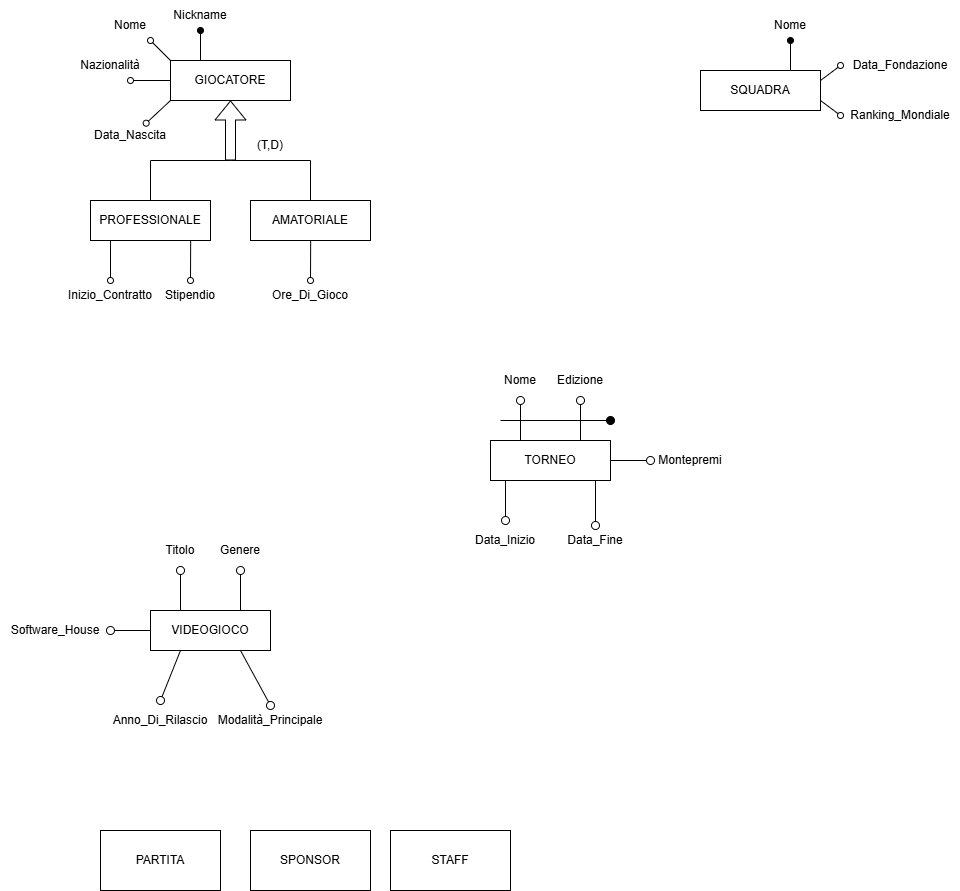

The diagram above was exported from draw.io. Its source (the exported page's mxGraphModel, read from the mxfile embedded in the PNG):
<mxGraphModel dx="1204" dy="705" grid="1" gridSize="10" guides="1" tooltips="1" connect="1" arrows="1" fold="1" page="1" pageScale="1" pageWidth="827" pageHeight="1169" math="0" shadow="0">
  <root>
    <mxCell id="0" />
    <mxCell id="1" parent="0" />
    <mxCell id="hHTd7zWrMo2rt2rmAaMS-1" edge="1" parent="1" source="hHTd7zWrMo2rt2rmAaMS-5" style="rounded=0;orthogonalLoop=1;jettySize=auto;html=1;exitX=0.25;exitY=0;exitDx=0;exitDy=0;endArrow=oval;endFill=1;entryX=0.5;entryY=1;entryDx=0;entryDy=0;" target="hHTd7zWrMo2rt2rmAaMS-6">
      <mxGeometry relative="1" as="geometry">
        <mxPoint x="169.8275862068965" y="280" as="targetPoint" />
      </mxGeometry>
    </mxCell>
    <mxCell id="hHTd7zWrMo2rt2rmAaMS-2" edge="1" parent="1" source="hHTd7zWrMo2rt2rmAaMS-5" style="rounded=0;orthogonalLoop=1;jettySize=auto;html=1;exitX=0;exitY=0;exitDx=0;exitDy=0;endArrow=oval;endFill=0;entryX=1;entryY=1;entryDx=0;entryDy=0;" target="hHTd7zWrMo2rt2rmAaMS-9">
      <mxGeometry relative="1" as="geometry">
        <mxPoint x="120" y="300" as="targetPoint" />
      </mxGeometry>
    </mxCell>
    <mxCell id="hHTd7zWrMo2rt2rmAaMS-3" edge="1" parent="1" source="hHTd7zWrMo2rt2rmAaMS-5" style="rounded=0;orthogonalLoop=1;jettySize=auto;html=1;exitX=0;exitY=0.5;exitDx=0;exitDy=0;endArrow=oval;endFill=0;entryX=1;entryY=1;entryDx=0;entryDy=0;" target="hHTd7zWrMo2rt2rmAaMS-8">
      <mxGeometry relative="1" as="geometry">
        <mxPoint x="100" y="340.2758620689656" as="targetPoint" />
      </mxGeometry>
    </mxCell>
    <mxCell id="hHTd7zWrMo2rt2rmAaMS-4" edge="1" parent="1" source="hHTd7zWrMo2rt2rmAaMS-5" style="rounded=0;orthogonalLoop=1;jettySize=auto;html=1;exitX=0;exitY=1;exitDx=0;exitDy=0;endArrow=oval;endFill=0;entryX=0.892;entryY=0.09;entryDx=0;entryDy=0;entryPerimeter=0;" target="hHTd7zWrMo2rt2rmAaMS-7">
      <mxGeometry relative="1" as="geometry">
        <mxPoint x="120" y="380" as="targetPoint" />
      </mxGeometry>
    </mxCell>
    <mxCell id="hHTd7zWrMo2rt2rmAaMS-5" parent="1" style="rounded=0;whiteSpace=wrap;html=1;" value="GIOCATORE" vertex="1">
      <mxGeometry height="40" width="120" x="140" y="320" as="geometry" />
    </mxCell>
    <mxCell id="hHTd7zWrMo2rt2rmAaMS-6" parent="1" style="text;html=1;whiteSpace=wrap;strokeColor=none;fillColor=none;align=center;verticalAlign=middle;rounded=0;" value="Nickname" vertex="1">
      <mxGeometry height="30" width="40" x="150" y="260" as="geometry" />
    </mxCell>
    <mxCell id="hHTd7zWrMo2rt2rmAaMS-7" parent="1" style="text;html=1;whiteSpace=wrap;strokeColor=none;fillColor=none;align=center;verticalAlign=middle;rounded=0;" value="Data_Nascita" vertex="1">
      <mxGeometry height="30" width="40" x="80" y="380" as="geometry" />
    </mxCell>
    <mxCell id="hHTd7zWrMo2rt2rmAaMS-8" parent="1" style="text;html=1;whiteSpace=wrap;strokeColor=none;fillColor=none;align=center;verticalAlign=middle;rounded=0;" value="Nazionalità" vertex="1">
      <mxGeometry height="30" width="40" x="60" y="310" as="geometry" />
    </mxCell>
    <mxCell id="hHTd7zWrMo2rt2rmAaMS-9" parent="1" style="text;html=1;whiteSpace=wrap;strokeColor=none;fillColor=none;align=center;verticalAlign=middle;rounded=0;" value="Nome" vertex="1">
      <mxGeometry height="30" width="40" x="80" y="270" as="geometry" />
    </mxCell>
    <mxCell id="hHTd7zWrMo2rt2rmAaMS-10" edge="1" parent="1" style="rounded=0;orthogonalLoop=1;jettySize=auto;html=1;exitX=0.25;exitY=0;exitDx=0;exitDy=0;endArrow=oval;endFill=1;entryX=0.5;entryY=1;entryDx=0;entryDy=0;" target="hHTd7zWrMo2rt2rmAaMS-13">
      <mxGeometry relative="1" as="geometry">
        <mxPoint x="760" y="330" as="sourcePoint" />
        <mxPoint x="759.8275862068965" y="290" as="targetPoint" />
      </mxGeometry>
    </mxCell>
    <mxCell id="hHTd7zWrMo2rt2rmAaMS-11" edge="1" parent="1" source="hHTd7zWrMo2rt2rmAaMS-12" style="rounded=0;orthogonalLoop=1;jettySize=auto;html=1;exitX=1;exitY=0.25;exitDx=0;exitDy=0;endArrow=oval;endFill=0;entryX=0;entryY=0.5;entryDx=0;entryDy=0;" target="hHTd7zWrMo2rt2rmAaMS-14">
      <mxGeometry relative="1" as="geometry">
        <mxPoint x="790" y="350" as="sourcePoint" />
        <mxPoint x="800" y="400" as="targetPoint" />
      </mxGeometry>
    </mxCell>
    <mxCell id="hHTd7zWrMo2rt2rmAaMS-12" parent="1" style="rounded=0;whiteSpace=wrap;html=1;" value="SQUADRA" vertex="1">
      <mxGeometry height="40" width="120" x="670" y="330" as="geometry" />
    </mxCell>
    <mxCell id="hHTd7zWrMo2rt2rmAaMS-13" parent="1" style="text;html=1;whiteSpace=wrap;strokeColor=none;fillColor=none;align=center;verticalAlign=middle;rounded=0;" value="Nome" vertex="1">
      <mxGeometry height="30" width="40" x="740" y="270" as="geometry" />
    </mxCell>
    <mxCell id="hHTd7zWrMo2rt2rmAaMS-14" parent="1" style="text;html=1;whiteSpace=wrap;strokeColor=none;fillColor=none;align=center;verticalAlign=middle;rounded=0;" value="Data_Fondazione" vertex="1">
      <mxGeometry height="30" width="120" x="810" y="310" as="geometry" />
    </mxCell>
    <mxCell id="hHTd7zWrMo2rt2rmAaMS-15" edge="1" parent="1" style="shape=flexArrow;endArrow=classic;html=1;rounded=0;entryX=0.5;entryY=1;entryDx=0;entryDy=0;" target="hHTd7zWrMo2rt2rmAaMS-5" value="">
      <mxGeometry height="50" relative="1" width="50" as="geometry">
        <mxPoint x="200" y="420" as="sourcePoint" />
        <mxPoint x="350" y="400" as="targetPoint" />
      </mxGeometry>
    </mxCell>
    <mxCell id="hHTd7zWrMo2rt2rmAaMS-16" edge="1" parent="1" source="hHTd7zWrMo2rt2rmAaMS-19" style="edgeStyle=orthogonalEdgeStyle;rounded=0;orthogonalLoop=1;jettySize=auto;html=1;exitX=0.5;exitY=0;exitDx=0;exitDy=0;endArrow=none;endFill=0;">
      <mxGeometry relative="1" as="geometry">
        <Array as="points">
          <mxPoint x="120" y="420" />
        </Array>
        <mxPoint x="200" y="420" as="targetPoint" />
      </mxGeometry>
    </mxCell>
    <mxCell id="hHTd7zWrMo2rt2rmAaMS-17" edge="1" parent="1" style="rounded=0;orthogonalLoop=1;jettySize=auto;html=1;exitX=0.25;exitY=1;exitDx=0;exitDy=0;entryX=0.5;entryY=0;entryDx=0;entryDy=0;endArrow=oval;endFill=0;" target="hHTd7zWrMo2rt2rmAaMS-22">
      <mxGeometry relative="1" as="geometry">
        <mxPoint x="80" y="500" as="sourcePoint" />
        <mxPoint x="79.82758620689651" y="540" as="targetPoint" />
      </mxGeometry>
    </mxCell>
    <mxCell id="hHTd7zWrMo2rt2rmAaMS-18" edge="1" parent="1" style="rounded=0;orthogonalLoop=1;jettySize=auto;html=1;exitX=0.75;exitY=1;exitDx=0;exitDy=0;entryX=0.5;entryY=0;entryDx=0;entryDy=0;endArrow=oval;endFill=0;" target="hHTd7zWrMo2rt2rmAaMS-23">
      <mxGeometry relative="1" as="geometry">
        <mxPoint x="160.17000000000024" y="500" as="sourcePoint" />
        <mxPoint x="159.99758620689653" y="540" as="targetPoint" />
      </mxGeometry>
    </mxCell>
    <mxCell id="hHTd7zWrMo2rt2rmAaMS-19" parent="1" style="rounded=0;whiteSpace=wrap;html=1;" value="PROFESSIONALE" vertex="1">
      <mxGeometry height="40" width="120" x="60" y="460" as="geometry" />
    </mxCell>
    <mxCell id="hHTd7zWrMo2rt2rmAaMS-20" edge="1" parent="1" source="hHTd7zWrMo2rt2rmAaMS-21" style="edgeStyle=orthogonalEdgeStyle;rounded=0;orthogonalLoop=1;jettySize=auto;html=1;exitX=0.5;exitY=0;exitDx=0;exitDy=0;endArrow=none;endFill=0;">
      <mxGeometry relative="1" as="geometry">
        <Array as="points">
          <mxPoint x="280" y="420" />
        </Array>
        <mxPoint x="200" y="420" as="targetPoint" />
      </mxGeometry>
    </mxCell>
    <mxCell id="hHTd7zWrMo2rt2rmAaMS-21" parent="1" style="rounded=0;whiteSpace=wrap;html=1;" value="AMATORIALE" vertex="1">
      <mxGeometry height="40" width="120" x="220" y="460" as="geometry" />
    </mxCell>
    <mxCell id="hHTd7zWrMo2rt2rmAaMS-22" parent="1" style="text;html=1;whiteSpace=wrap;strokeColor=none;fillColor=none;align=center;verticalAlign=middle;rounded=0;" value="Inizio_Contratto" vertex="1">
      <mxGeometry height="30" width="40" x="60" y="540" as="geometry" />
    </mxCell>
    <mxCell id="hHTd7zWrMo2rt2rmAaMS-23" parent="1" style="text;html=1;whiteSpace=wrap;strokeColor=none;fillColor=none;align=center;verticalAlign=middle;rounded=0;" value="Stipendio" vertex="1">
      <mxGeometry height="30" width="40" x="140" y="540" as="geometry" />
    </mxCell>
    <mxCell id="hHTd7zWrMo2rt2rmAaMS-24" parent="1" style="text;html=1;whiteSpace=wrap;strokeColor=none;fillColor=none;align=center;verticalAlign=middle;rounded=0;" value="(T,D)" vertex="1">
      <mxGeometry height="30" width="60" x="210" y="390" as="geometry" />
    </mxCell>
    <mxCell id="hHTd7zWrMo2rt2rmAaMS-31" edge="1" parent="1" source="hHTd7zWrMo2rt2rmAaMS-25" style="edgeStyle=none;curved=1;rounded=0;orthogonalLoop=1;jettySize=auto;html=1;exitX=0.25;exitY=0;exitDx=0;exitDy=0;fontSize=12;startSize=8;endSize=8;endArrow=oval;endFill=0;entryX=0.5;entryY=1;entryDx=0;entryDy=0;" target="hHTd7zWrMo2rt2rmAaMS-37">
      <mxGeometry relative="1" as="geometry">
        <mxPoint x="490.3529411764706" y="660" as="targetPoint" />
      </mxGeometry>
    </mxCell>
    <mxCell id="hHTd7zWrMo2rt2rmAaMS-32" edge="1" parent="1" source="hHTd7zWrMo2rt2rmAaMS-25" style="edgeStyle=none;curved=1;rounded=0;orthogonalLoop=1;jettySize=auto;html=1;exitX=0.75;exitY=0;exitDx=0;exitDy=0;fontSize=12;startSize=8;endSize=8;endArrow=oval;endFill=0;entryX=0.5;entryY=1;entryDx=0;entryDy=0;" target="hHTd7zWrMo2rt2rmAaMS-40">
      <mxGeometry relative="1" as="geometry">
        <mxPoint x="550.3529411764707" y="660" as="targetPoint" />
      </mxGeometry>
    </mxCell>
    <mxCell id="hHTd7zWrMo2rt2rmAaMS-34" edge="1" parent="1" style="edgeStyle=none;curved=1;rounded=0;orthogonalLoop=1;jettySize=auto;html=1;exitX=0.25;exitY=1;exitDx=0;exitDy=0;fontSize=12;startSize=8;endSize=8;endArrow=oval;endFill=0;entryX=0.5;entryY=0;entryDx=0;entryDy=0;" target="hHTd7zWrMo2rt2rmAaMS-43">
      <mxGeometry relative="1" as="geometry">
        <mxPoint x="474.9999999999999" y="740" as="sourcePoint" />
        <mxPoint x="475.0689655172414" y="780" as="targetPoint" />
      </mxGeometry>
    </mxCell>
    <mxCell id="hHTd7zWrMo2rt2rmAaMS-35" edge="1" parent="1" style="edgeStyle=none;curved=1;rounded=0;orthogonalLoop=1;jettySize=auto;html=1;exitX=0.75;exitY=1;exitDx=0;exitDy=0;fontSize=12;startSize=8;endSize=8;endArrow=oval;endFill=0;entryX=0.5;entryY=0;entryDx=0;entryDy=0;" target="hHTd7zWrMo2rt2rmAaMS-42">
      <mxGeometry relative="1" as="geometry">
        <mxPoint x="564.9999999999999" y="740" as="sourcePoint" />
        <mxPoint x="565.0689655172414" y="780" as="targetPoint" />
      </mxGeometry>
    </mxCell>
    <mxCell id="hHTd7zWrMo2rt2rmAaMS-36" edge="1" parent="1" source="hHTd7zWrMo2rt2rmAaMS-25" style="edgeStyle=none;curved=1;rounded=0;orthogonalLoop=1;jettySize=auto;html=1;exitX=1;exitY=0.5;exitDx=0;exitDy=0;fontSize=12;startSize=8;endSize=8;endArrow=oval;endFill=0;entryX=0;entryY=0.5;entryDx=0;entryDy=0;" target="hHTd7zWrMo2rt2rmAaMS-44">
      <mxGeometry relative="1" as="geometry">
        <mxPoint x="619.9999999999999" y="719.7586206896551" as="targetPoint" />
      </mxGeometry>
    </mxCell>
    <mxCell id="hHTd7zWrMo2rt2rmAaMS-25" parent="1" style="rounded=0;whiteSpace=wrap;html=1;" value="TORNEO" vertex="1">
      <mxGeometry height="40" width="120" x="460" y="700" as="geometry" />
    </mxCell>
    <mxCell id="hHTd7zWrMo2rt2rmAaMS-27" edge="1" parent="1" source="hHTd7zWrMo2rt2rmAaMS-12" style="rounded=0;orthogonalLoop=1;jettySize=auto;html=1;endArrow=oval;endFill=0;exitX=1;exitY=0.75;exitDx=0;exitDy=0;entryX=0;entryY=0.5;entryDx=0;entryDy=0;" target="hHTd7zWrMo2rt2rmAaMS-28">
      <mxGeometry relative="1" as="geometry">
        <mxPoint x="800" y="370" as="sourcePoint" />
        <mxPoint x="810" y="370" as="targetPoint" />
      </mxGeometry>
    </mxCell>
    <mxCell id="hHTd7zWrMo2rt2rmAaMS-28" parent="1" style="text;html=1;whiteSpace=wrap;strokeColor=none;fillColor=none;align=center;verticalAlign=middle;rounded=0;" value="Ranking_Mondiale" vertex="1">
      <mxGeometry height="30" width="120" x="810" y="360" as="geometry" />
    </mxCell>
    <mxCell id="hHTd7zWrMo2rt2rmAaMS-29" edge="1" parent="1" style="rounded=0;orthogonalLoop=1;jettySize=auto;html=1;exitX=0.75;exitY=1;exitDx=0;exitDy=0;entryX=0.5;entryY=0;entryDx=0;entryDy=0;endArrow=oval;endFill=0;" target="hHTd7zWrMo2rt2rmAaMS-30">
      <mxGeometry relative="1" as="geometry">
        <mxPoint x="280.17000000000024" y="500" as="sourcePoint" />
        <mxPoint x="279.99758620689653" y="540" as="targetPoint" />
      </mxGeometry>
    </mxCell>
    <mxCell id="hHTd7zWrMo2rt2rmAaMS-30" parent="1" style="text;html=1;whiteSpace=wrap;strokeColor=none;fillColor=none;align=center;verticalAlign=middle;rounded=0;" value="Ore_Di_Gioco" vertex="1">
      <mxGeometry height="30" width="40" x="260" y="540" as="geometry" />
    </mxCell>
    <mxCell id="hHTd7zWrMo2rt2rmAaMS-37" parent="1" style="text;html=1;whiteSpace=wrap;strokeColor=none;fillColor=none;align=center;verticalAlign=middle;rounded=0;" value="Nome" vertex="1">
      <mxGeometry height="40" width="60" x="460" y="620" as="geometry" />
    </mxCell>
    <mxCell id="hHTd7zWrMo2rt2rmAaMS-40" parent="1" style="text;html=1;whiteSpace=wrap;strokeColor=none;fillColor=none;align=center;verticalAlign=middle;rounded=0;" value="Edizione" vertex="1">
      <mxGeometry height="40" width="60" x="520" y="620" as="geometry" />
    </mxCell>
    <mxCell id="hHTd7zWrMo2rt2rmAaMS-42" parent="1" style="text;html=1;whiteSpace=wrap;strokeColor=none;fillColor=none;align=center;verticalAlign=middle;rounded=0;" value="Data_Fine" vertex="1">
      <mxGeometry height="30" width="60" x="535" y="785" as="geometry" />
    </mxCell>
    <mxCell id="hHTd7zWrMo2rt2rmAaMS-43" parent="1" style="text;html=1;whiteSpace=wrap;strokeColor=none;fillColor=none;align=center;verticalAlign=middle;rounded=0;" value="Data_Inizio" vertex="1">
      <mxGeometry height="40" width="70" x="440" y="780" as="geometry" />
    </mxCell>
    <mxCell id="hHTd7zWrMo2rt2rmAaMS-44" parent="1" style="text;html=1;whiteSpace=wrap;strokeColor=none;fillColor=none;align=center;verticalAlign=middle;rounded=0;" value="Montepremi" vertex="1">
      <mxGeometry height="30" width="80" x="620" y="705" as="geometry" />
    </mxCell>
    <mxCell id="hHTd7zWrMo2rt2rmAaMS-45" edge="1" parent="1" style="endArrow=oval;html=1;rounded=0;fontSize=12;startSize=8;endSize=8;curved=1;endFill=1;" value="">
      <mxGeometry height="50" relative="1" width="50" as="geometry">
        <mxPoint x="470" y="680" as="sourcePoint" />
        <mxPoint x="580" y="680" as="targetPoint" />
      </mxGeometry>
    </mxCell>
    <mxCell id="hHTd7zWrMo2rt2rmAaMS-47" edge="1" parent="1" source="hHTd7zWrMo2rt2rmAaMS-46" style="edgeStyle=none;curved=1;rounded=0;orthogonalLoop=1;jettySize=auto;html=1;exitX=0.25;exitY=0;exitDx=0;exitDy=0;fontSize=12;startSize=8;endSize=8;endArrow=oval;endFill=0;entryX=0.5;entryY=1;entryDx=0;entryDy=0;" target="hHTd7zWrMo2rt2rmAaMS-55">
      <mxGeometry relative="1" as="geometry">
        <mxPoint x="150" y="830" as="targetPoint" />
      </mxGeometry>
    </mxCell>
    <mxCell id="hHTd7zWrMo2rt2rmAaMS-48" edge="1" parent="1" source="hHTd7zWrMo2rt2rmAaMS-46" style="edgeStyle=none;curved=1;rounded=0;orthogonalLoop=1;jettySize=auto;html=1;exitX=0.75;exitY=0;exitDx=0;exitDy=0;fontSize=12;startSize=8;endSize=8;endArrow=oval;endFill=0;entryX=0.5;entryY=1;entryDx=0;entryDy=0;" target="hHTd7zWrMo2rt2rmAaMS-56">
      <mxGeometry relative="1" as="geometry">
        <mxPoint x="210" y="830" as="targetPoint" />
      </mxGeometry>
    </mxCell>
    <mxCell id="hHTd7zWrMo2rt2rmAaMS-49" edge="1" parent="1" source="hHTd7zWrMo2rt2rmAaMS-46" style="edgeStyle=none;curved=1;rounded=0;orthogonalLoop=1;jettySize=auto;html=1;exitX=0.25;exitY=1;exitDx=0;exitDy=0;fontSize=12;startSize=8;endSize=8;endArrow=oval;endFill=0;entryX=0.5;entryY=0;entryDx=0;entryDy=0;" target="hHTd7zWrMo2rt2rmAaMS-57">
      <mxGeometry relative="1" as="geometry">
        <mxPoint x="140" y="910" as="sourcePoint" />
        <mxPoint x="140" y="960" as="targetPoint" />
      </mxGeometry>
    </mxCell>
    <mxCell id="hHTd7zWrMo2rt2rmAaMS-50" edge="1" parent="1" source="hHTd7zWrMo2rt2rmAaMS-46" style="edgeStyle=none;curved=1;rounded=0;orthogonalLoop=1;jettySize=auto;html=1;exitX=0.75;exitY=1;exitDx=0;exitDy=0;fontSize=12;startSize=8;endSize=8;endArrow=oval;endFill=0;entryX=0.5;entryY=0;entryDx=0;entryDy=0;" target="hHTd7zWrMo2rt2rmAaMS-60">
      <mxGeometry relative="1" as="geometry">
        <mxPoint x="220" y="910" as="sourcePoint" />
        <mxPoint x="220" y="960" as="targetPoint" />
      </mxGeometry>
    </mxCell>
    <mxCell id="hHTd7zWrMo2rt2rmAaMS-51" edge="1" parent="1" source="hHTd7zWrMo2rt2rmAaMS-46" style="edgeStyle=none;curved=1;rounded=0;orthogonalLoop=1;jettySize=auto;html=1;exitX=0;exitY=0.5;exitDx=0;exitDy=0;fontSize=12;startSize=8;endSize=8;endArrow=oval;endFill=0;entryX=1;entryY=0.5;entryDx=0;entryDy=0;" target="hHTd7zWrMo2rt2rmAaMS-53">
      <mxGeometry relative="1" as="geometry">
        <mxPoint x="70" y="890" as="targetPoint" />
      </mxGeometry>
    </mxCell>
    <mxCell id="hHTd7zWrMo2rt2rmAaMS-46" parent="1" style="rounded=0;whiteSpace=wrap;html=1;" value="VIDEOGIOCO" vertex="1">
      <mxGeometry height="40" width="120" x="120" y="870" as="geometry" />
    </mxCell>
    <mxCell id="hHTd7zWrMo2rt2rmAaMS-53" parent="1" style="text;html=1;whiteSpace=wrap;strokeColor=none;fillColor=none;align=center;verticalAlign=middle;rounded=0;" value="Software_House" vertex="1">
      <mxGeometry height="30" width="110" x="-30" y="875" as="geometry" />
    </mxCell>
    <mxCell id="hHTd7zWrMo2rt2rmAaMS-55" parent="1" style="text;html=1;whiteSpace=wrap;strokeColor=none;fillColor=none;align=center;verticalAlign=middle;rounded=0;" value="Titolo" vertex="1">
      <mxGeometry height="40" width="60" x="120" y="790" as="geometry" />
    </mxCell>
    <mxCell id="hHTd7zWrMo2rt2rmAaMS-56" parent="1" style="text;html=1;whiteSpace=wrap;strokeColor=none;fillColor=none;align=center;verticalAlign=middle;rounded=0;" value="Genere" vertex="1">
      <mxGeometry height="40" width="60" x="180" y="790" as="geometry" />
    </mxCell>
    <mxCell id="hHTd7zWrMo2rt2rmAaMS-57" parent="1" style="text;html=1;whiteSpace=wrap;strokeColor=none;fillColor=none;align=center;verticalAlign=middle;rounded=0;" value="Anno_Di_Rilascio" vertex="1">
      <mxGeometry height="40" width="60" x="100" y="960" as="geometry" />
    </mxCell>
    <mxCell id="hHTd7zWrMo2rt2rmAaMS-60" parent="1" style="text;html=1;whiteSpace=wrap;strokeColor=none;fillColor=none;align=center;verticalAlign=middle;rounded=0;" value="Modalità_Principale" vertex="1">
      <mxGeometry height="30" width="60" x="210" y="965" as="geometry" />
    </mxCell>
    <mxCell id="hHTd7zWrMo2rt2rmAaMS-61" parent="1" style="rounded=0;whiteSpace=wrap;html=1;" value="STAFF" vertex="1">
      <mxGeometry height="60" width="120" x="360" y="1090" as="geometry" />
    </mxCell>
    <mxCell id="hHTd7zWrMo2rt2rmAaMS-62" parent="1" style="rounded=0;whiteSpace=wrap;html=1;" value="SPONSOR" vertex="1">
      <mxGeometry height="60" width="120" x="220" y="1090" as="geometry" />
    </mxCell>
    <mxCell id="hHTd7zWrMo2rt2rmAaMS-63" parent="1" style="rounded=0;whiteSpace=wrap;html=1;" value="PARTITA" vertex="1">
      <mxGeometry height="60" width="120" x="70" y="1090" as="geometry" />
    </mxCell>
  </root>
</mxGraphModel>